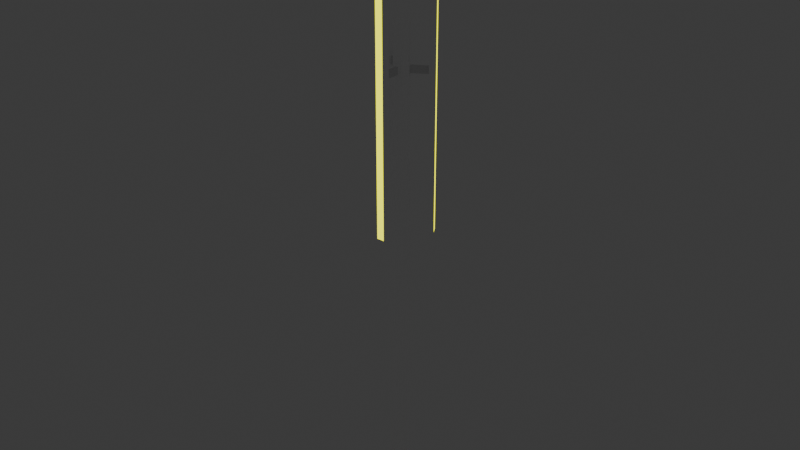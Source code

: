 # Source: Beacon.blend  (saved by Blender 5.1.30; exported with 4.5.12 LTS)
import bpy
from mathutils import Matrix  # noqa: F401  (used for matrix-valued properties, if any)

bpy.ops.wm.read_factory_settings(use_empty=True)
scene = bpy.context.scene
scene.name = 'Scene'

# ---- collections
col_collection = bpy.data.collections.new('Collection'); scene.collection.children.link(col_collection)

# ---- materials (node trees are filled in below, after node groups)
mat_white = bpy.data.materials.new('White')
mat_white.alpha_threshold = 0.0
mat_white.use_backface_culling_lightprobe_volume = False
mat_white.roughness = 0.5
mat_white.line_color = (0.0, 0.0, 0.0, 1.0)
mat_yellow = bpy.data.materials.new('Yellow')
mat_light = bpy.data.materials.new('Light')

# ---- material node trees
mat_white.use_nodes = True; mat_white.node_tree.nodes.clear()
_N = mat_white.node_tree.nodes; _L = mat_white.node_tree.links
n0 = _N.new('ShaderNodeOutputMaterial'); n0.name = 'Material Output'; n0.location = (200, 100)
n1 = _N.new('ShaderNodeBsdfPrincipled'); n1.name = 'Principled BSDF'; n1.location = (-200, 100)
n1.inputs[0].default_value = (1.0, 1.0, 1.0, 1.0)
n1.inputs[2].default_value = 1.0
_L.new(n1.outputs[0], n0.inputs[0])
n0.is_active_output = True
mat_yellow.use_nodes = True; mat_yellow.node_tree.nodes.clear()
_N = mat_yellow.node_tree.nodes; _L = mat_yellow.node_tree.links
n0 = _N.new('ShaderNodeBsdfPrincipled'); n0.name = 'Principled BSDF'; n0.location = (-200, 100)
n0.inputs[0].default_value = (0.9709, 1.0, 0.0, 1.0)
n0.inputs[2].default_value = 1.0
n0.inputs[27].default_value = (1.0, 0.9537, 0.0, 1.0)
n0.inputs[28].default_value = 1.0
n1 = _N.new('ShaderNodeOutputMaterial'); n1.name = 'Material Output'; n1.location = (200, 100)
_L.new(n0.outputs[0], n1.inputs[0])
n1.is_active_output = True
mat_light.use_nodes = True; mat_light.node_tree.nodes.clear()
_N = mat_light.node_tree.nodes; _L = mat_light.node_tree.links
n0 = _N.new('ShaderNodeBsdfPrincipled'); n0.name = 'Principled BSDF'; n0.location = (-200, 100)
n0.inputs[0].default_value = (0.9357, 1.0, 0.0, 1.0)
n0.inputs[2].default_value = 1.0
n0.inputs[27].default_value = (1.0, 0.9928, 0.0, 1.0)
n0.inputs[28].default_value = 1.6
n1 = _N.new('ShaderNodeOutputMaterial'); n1.name = 'Material Output'; n1.location = (200, 100)
_L.new(n0.outputs[0], n1.inputs[0])
n1.is_active_output = True

# ---- world
world_world = bpy.data.worlds.new('World'); scene.world = world_world
world_world.use_nodes = True; world_world.node_tree.nodes.clear()
_N = world_world.node_tree.nodes; _L = world_world.node_tree.links
n0 = _N.new('ShaderNodeOutputWorld'); n0.name = 'World Output'; n0.location = (200, 100)
n1 = _N.new('ShaderNodeBackground'); n1.name = 'Background'; n1.location = (-200, 100)
n1.inputs[0].default_value = (0.05088, 0.05088, 0.05088, 1.0)
_L.new(n1.outputs[0], n0.inputs[0])
n0.is_active_output = True
world_world.color = (0.05088, 0.05088, 0.05088)
world_world.sun_shadow_jitter_overblur = 0.0

# ---- meshes
me_cube_013 = bpy.data.meshes.new('Cube.013')
me_cube_013.from_pydata([], [], [])
_uv = me_cube_013.uv_layers.new(name='UVMap')
_uv.uv.foreach_set('vector', [])
me_cube_013.materials.append(None)
me_cube_013.materials.append(mat_white)
me_cube_013.materials.append(mat_yellow)
me_cube_013.materials.append(mat_light)
me_cube_013.update()
me_cube_001 = bpy.data.meshes.new('Cube.001')
me_cube_001.from_pydata([(-0.005187, -0.1076, 1.815), (-0.005187, -0.1076, 1.842), (-0.005187, -0.001778, 1.815), (-0.005187, -0.001778, 1.842), (0.005187, -0.1076, 1.815), (0.005187, -0.1076, 1.842), (0.005187, -0.001778, 1.815), (0.005187, -0.001778, 1.842), (-0.02682, -0.01239, -0.006117), (-0.02682, -0.01239, 1.994), (-0.02982, 0.01037, -0.006117), (-0.02982, 0.01037, 1.994), (-0.01584, 0.02859, -0.006117), (-0.01584, 0.02859, 1.994), (0.006922, 0.03159, -0.006117), (0.006922, 0.03159, 1.994), (0.02514, 0.01761, -0.006117), (0.02514, 0.01761, 1.994), (0.02814, -0.005154, -0.006117), (0.02814, -0.005154, 1.994), (0.01416, -0.02337, -0.006117), (0.01416, -0.02337, 1.994), (-0.008607, -0.02637, -0.006117), (-0.008607, -0.02637, 1.994), (0.09412, 0.07475, 1.22), (0.1091, 0.04878, 1.22), (0.09412, 0.07475, 2.437), (0.0903, 0.08137, 1.204), (0.1129, 0.04217, 1.204), (0.0903, 0.08137, 2.453), (0.07021, 0.06976, 1.204), (0.09284, 0.03056, 1.204), (0.07021, 0.06976, 2.453), (0.09284, 0.03056, 2.453), (0.1129, 0.04217, 2.453), (0.1091, 0.04878, 2.437), (-0.1112, 0.04924, 1.221), (-0.09624, 0.07521, 1.221), (-0.1112, 0.04924, 2.438), (-0.115, 0.04263, 1.205), (-0.09242, 0.08182, 1.205), (-0.115, 0.04263, 2.454), (-0.09495, 0.03102, 1.205), (-0.07232, 0.07022, 1.205), (-0.09495, 0.03102, 2.454), (-0.07232, 0.07022, 2.454), (-0.09242, 0.08182, 2.454), (-0.09624, 0.07521, 2.438), (0.01372, -0.1152, 1.221), (-0.01627, -0.1152, 1.221), (0.01372, -0.1152, 2.438), (0.02136, -0.1152, 1.205), (-0.0239, -0.1152, 1.205), (0.02136, -0.1152, 2.454), (0.02136, -0.09204, 1.205), (-0.0239, -0.09204, 1.205), (0.02136, -0.09204, 2.454), (-0.0239, -0.09204, 2.454), (-0.0239, -0.1152, 2.454), (-0.01627, -0.1152, 2.438), (0.09498, 0.05194, 1.814), (0.09498, 0.05194, 1.841), (0.003291, -0.0009921, 1.814), (0.003291, -0.0009921, 1.841), (0.08979, 0.06093, 1.814), (0.08979, 0.06093, 1.841), (-0.001895, 0.007991, 1.814), (-0.001895, 0.007991, 1.841), (-0.09114, 0.06007, 1.815), (-0.09114, 0.06007, 1.842), (0.0005509, 0.007132, 1.815), (0.0005509, 0.007132, 1.842), (-0.09632, 0.05108, 1.815), (-0.09632, 0.05108, 1.842), (-0.004636, -0.001851, 1.815), (-0.004636, -0.001851, 1.842)], [], [(0, 1, 3, 2), (2, 3, 7, 6), (6, 7, 5, 4), (4, 5, 1, 0), (2, 6, 4, 0), (7, 3, 1, 5), (8, 9, 11, 10), (10, 11, 13, 12), (12, 13, 15, 14), (14, 15, 17, 16), (16, 17, 19, 18), (18, 19, 21, 20), (11, 9, 23, 21, 19, 17, 15, 13), (20, 21, 23, 22), (22, 23, 9, 8), (8, 10, 12, 14, 16, 18, 20, 22), (24, 25, 28, 27), (24, 26, 35, 25), (26, 24, 27, 29), (28, 31, 30, 27), (30, 32, 29, 27), (31, 33, 32, 30), (33, 34, 29, 32), (28, 34, 33, 31), (35, 26, 29, 34), (25, 35, 34, 28), (36, 37, 40, 39), (36, 38, 47, 37), (38, 36, 39, 41), (40, 43, 42, 39), (42, 44, 41, 39), (43, 45, 44, 42), (45, 46, 41, 44), (40, 46, 45, 43), (47, 38, 41, 46), (37, 47, 46, 40), (48, 49, 52, 51), (48, 50, 59, 49), (50, 48, 51, 53), (52, 55, 54, 51), (54, 56, 53, 51), (55, 57, 56, 54), (57, 58, 53, 56), (52, 58, 57, 55), (59, 50, 53, 58), (49, 59, 58, 52), (60, 61, 63, 62), (62, 63, 67, 66), (66, 67, 65, 64), (64, 65, 61, 60), (62, 66, 64, 60), (67, 63, 61, 65), (68, 69, 71, 70), (70, 71, 75, 74), (74, 75, 73, 72), (72, 73, 69, 68), (70, 74, 72, 68), (75, 71, 69, 73)])
me_cube_001.polygons.foreach_set('material_index', [0, 0, 0, 0, 0, 0, 1, 1, 1, 1, 1, 1, 1, 1, 1, 1, 1, 3, 1, 1, 1, 1, 1, 1, 1, 1, 1, 3, 1, 1, 1, 1, 1, 1, 1, 1, 1, 3, 1, 1, 1, 1, 1, 1, 1, 1, 0, 0, 0, 0, 0, 0, 0, 0, 0, 0, 0, 0])
_uv = me_cube_001.uv_layers.new(name='UVMap')
_uv.uv.foreach_set('vector', [0.375, 0.0, 0.625, 0.0, 0.625, 0.25, 0.375, 0.25, 0.375, 0.25, 0.625, 0.25, 0.625, 0.5, 0.375, 0.5, 0.375, 0.5, 0.625, 0.5, 0.625, 0.75, 0.375, 0.75, 0.375, 0.75, 0.625, 0.75, 0.625, 1.0, 0.375, 1.0, 0.125, 0.5, 0.375, 0.5, 0.375, 0.75, 0.125, 0.75, 0.625, 0.5, 0.875, 0.5, 0.875, 0.75, 0.625, 0.75, 1.0, 0.5, 1.0, 1.0, 0.875, 1.0, 0.875, 0.5, 0.875, 0.5, 0.875, 1.0, 0.75, 1.0, 0.75, 0.5, 0.75, 0.5, 0.75, 1.0, 0.625, 1.0, 0.625, 0.5, 0.625, 0.5, 0.625, 1.0, 0.5, 1.0, 0.5, 0.5, 0.5, 0.5, 0.5, 1.0, 0.375, 1.0, 0.375, 0.5, 0.375, 0.5, 0.375, 1.0, 0.25, 1.0, 0.25, 0.5, 0.4197, 0.4197, 0.25, 0.49, 0.08029, 0.4197, 0.01, 0.25, 0.08029, 0.08029, 0.25, 0.01, 0.4197, 0.08029, 0.49, 0.25, 0.25, 0.5, 0.25, 1.0, 0.125, 1.0, 0.125, 0.5, 0.125, 0.5, 0.125, 1.0, 0.0, 1.0, 0.0, 0.5, 0.75, 0.49, 0.9197, 0.4197, 0.99, 0.25, 0.9197, 0.08029, 0.75, 0.01, 0.5803, 0.08029, 0.51, 0.25, 0.5803, 0.4197, 0.3782, 0.003178, 0.3782, 0.2468, 0.375, 0.25, 0.375, 0.0, 0.3782, 0.003178, 0.6218, 0.003178, 0.6218, 0.2468, 0.3782, 0.2468, 0.6218, 0.003178, 0.3782, 0.003178, 0.375, 0.0, 0.625, 0.0, 0.125, 0.5, 0.375, 0.5, 0.375, 0.75, 0.125, 0.75, 0.375, 0.75, 0.625, 0.75, 0.625, 1.0, 0.375, 1.0, 0.375, 0.5, 0.625, 0.5, 0.625, 0.75, 0.375, 0.75, 0.625, 0.5, 0.875, 0.5, 0.875, 0.75, 0.625, 0.75, 0.375, 0.25, 0.625, 0.25, 0.625, 0.5, 0.375, 0.5, 0.6218, 0.2468, 0.6218, 0.003178, 0.625, 0.0, 0.625, 0.25, 0.3782, 0.2468, 0.6218, 0.2468, 0.625, 0.25, 0.375, 0.25, 0.3782, 0.003178, 0.3782, 0.2468, 0.375, 0.25, 0.375, 0.0, 0.3782, 0.003178, 0.6218, 0.003178, 0.6218, 0.2468, 0.3782, 0.2468, 0.6218, 0.003178, 0.3782, 0.003178, 0.375, 0.0, 0.625, 0.0, 0.125, 0.5, 0.375, 0.5, 0.375, 0.75, 0.125, 0.75, 0.375, 0.75, 0.625, 0.75, 0.625, 1.0, 0.375, 1.0, 0.375, 0.5, 0.625, 0.5, 0.625, 0.75, 0.375, 0.75, 0.625, 0.5, 0.875, 0.5, 0.875, 0.75, 0.625, 0.75, 0.375, 0.25, 0.625, 0.25, 0.625, 0.5, 0.375, 0.5, 0.6218, 0.2468, 0.6218, 0.003178, 0.625, 0.0, 0.625, 0.25, 0.3782, 0.2468, 0.6218, 0.2468, 0.625, 0.25, 0.375, 0.25, 0.3782, 0.003178, 0.3782, 0.2468, 0.375, 0.25, 0.375, 0.0, 0.3782, 0.003178, 0.6218, 0.003178, 0.6218, 0.2468, 0.3782, 0.2468, 0.6218, 0.003178, 0.3782, 0.003178, 0.375, 0.0, 0.625, 0.0, 0.125, 0.5, 0.375, 0.5, 0.375, 0.75, 0.125, 0.75, 0.375, 0.75, 0.625, 0.75, 0.625, 1.0, 0.375, 1.0, 0.375, 0.5, 0.625, 0.5, 0.625, 0.75, 0.375, 0.75, 0.625, 0.5, 0.875, 0.5, 0.875, 0.75, 0.625, 0.75, 0.375, 0.25, 0.625, 0.25, 0.625, 0.5, 0.375, 0.5, 0.6218, 0.2468, 0.6218, 0.003178, 0.625, 0.0, 0.625, 0.25, 0.3782, 0.2468, 0.6218, 0.2468, 0.625, 0.25, 0.375, 0.25, 0.375, 0.0, 0.625, 0.0, 0.625, 0.25, 0.375, 0.25, 0.375, 0.25, 0.625, 0.25, 0.625, 0.5, 0.375, 0.5, 0.375, 0.5, 0.625, 0.5, 0.625, 0.75, 0.375, 0.75, 0.375, 0.75, 0.625, 0.75, 0.625, 1.0, 0.375, 1.0, 0.125, 0.5, 0.375, 0.5, 0.375, 0.75, 0.125, 0.75, 0.625, 0.5, 0.875, 0.5, 0.875, 0.75, 0.625, 0.75, 0.375, 0.0, 0.625, 0.0, 0.625, 0.25, 0.375, 0.25, 0.375, 0.25, 0.625, 0.25, 0.625, 0.5, 0.375, 0.5, 0.375, 0.5, 0.625, 0.5, 0.625, 0.75, 0.375, 0.75, 0.375, 0.75, 0.625, 0.75, 0.625, 1.0, 0.375, 1.0, 0.125, 0.5, 0.375, 0.5, 0.375, 0.75, 0.125, 0.75, 0.625, 0.5, 0.875, 0.5, 0.875, 0.75, 0.625, 0.75])
me_cube_001.materials.append(None)
me_cube_001.materials.append(mat_white)
me_cube_001.materials.append(mat_yellow)
me_cube_001.materials.append(mat_light)
me_cube_001.update()

# ---- objects
ob_mesh = bpy.data.objects.new('Mesh', me_cube_013)
ob_mesh_001 = bpy.data.objects.new('Mesh.001', me_cube_001)

# ---- transforms, parenting, visibility, modifiers, constraints
ob_mesh.location = (-0.002682, 0.0005757, 0.001259)
ob_mesh.rotation_euler = (0.0, -0.0, 4.189)
ob_mesh_001.location = (-0.002682, 0.0005757, 0.001259)
ob_mesh_001.rotation_euler = (0.0, -0.0, 4.189)

# ---- collection membership
col_collection.objects.link(ob_mesh)
col_collection.objects.link(ob_mesh_001)

# ---- scene / render settings (as saved in the file)
scene.frame_start = 1; scene.frame_end = 250; scene.frame_set(1)
scene.render.engine = 'BLENDER_EEVEE_NEXT'
scene.render.bake_bias = 0.0
scene.render.bake_samples = 0
scene.cycles.sampling_pattern = 'TABULATED_SOBOL'
scene.eevee.use_volume_custom_range = False
bpy.context.view_layer.update()

# ---- added for rendering (the .blend has no active camera): camera
cam_auto = bpy.data.cameras.new('AutoCamera')
cam_auto.lens = 50.0
cam_auto.sensor_width = 36.0
cam_auto.clip_end = 1000.0
ob_auto_camera = bpy.data.objects.new('AutoCamera', cam_auto)
scene.collection.objects.link(ob_auto_camera)
ob_auto_camera.location = (2.29087, -2.75915, 3.07111)
ob_auto_camera.rotation_euler = (1.09748, -7.21219e-08, 0.694738)
scene.camera = ob_auto_camera
bpy.context.view_layer.update()
